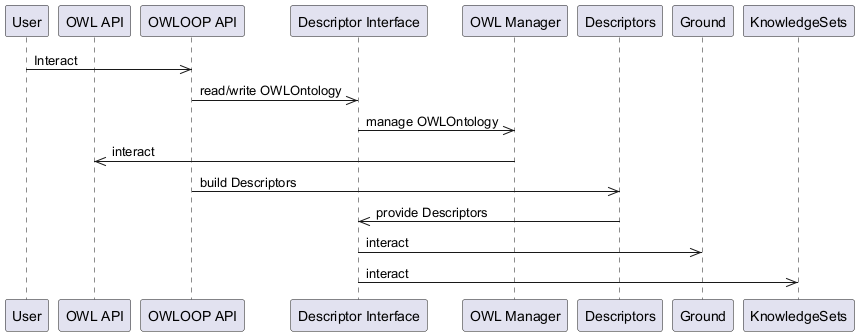

The diagram above was rendered by PlantUML. Its source (embedded in the PNG):
@startuml
participant User
participant OWLAPI as "OWL API"
participant OWLOOPAPI as "OWLOOP API"
participant DescriptorInterface as "Descriptor Interface"
participant OWLManager as "OWL Manager"
participant Descriptors as "Descriptors"

User ->> OWLOOPAPI : Interact
OWLOOPAPI ->> DescriptorInterface : read/write OWLOntology
DescriptorInterface ->> OWLManager : manage OWLOntology
OWLManager ->> OWLAPI : interact
OWLOOPAPI ->> Descriptors : build Descriptors
Descriptors ->> DescriptorInterface : provide Descriptors
DescriptorInterface ->> Ground : interact
DescriptorInterface ->> KnowledgeSets : interact
@enduml